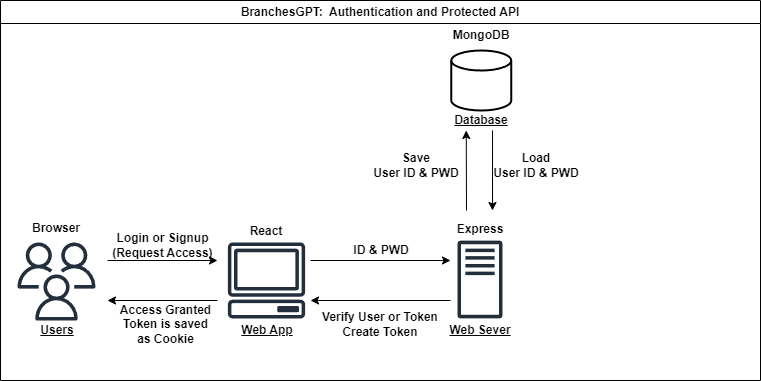

The diagram above was exported from draw.io. Its source (the exported page's mxGraphModel, read from the mxfile embedded in the PNG):
<mxGraphModel dx="1098" dy="854" grid="1" gridSize="10" guides="1" tooltips="1" connect="1" arrows="1" fold="1" page="1" pageScale="1" pageWidth="1169" pageHeight="827" math="0" shadow="0">
  <root>
    <mxCell id="0" />
    <mxCell id="1" parent="0" />
    <mxCell id="WpwVwKByF3UNIcM4Ep1F-1" value="" style="sketch=0;outlineConnect=0;fontColor=#232F3E;gradientColor=none;fillColor=#232F3D;strokeColor=none;dashed=0;verticalLabelPosition=bottom;verticalAlign=top;align=center;html=1;fontSize=12;fontStyle=1;aspect=fixed;pointerEvents=1;shape=mxgraph.aws4.traditional_server;" parent="1" vertex="1">
      <mxGeometry x="677" y="340" width="45" height="78" as="geometry" />
    </mxCell>
    <mxCell id="WpwVwKByF3UNIcM4Ep1F-4" value="" style="sketch=0;outlineConnect=0;fontColor=#232F3E;gradientColor=none;fillColor=#232F3D;strokeColor=none;dashed=0;verticalLabelPosition=bottom;verticalAlign=top;align=center;html=1;fontSize=12;fontStyle=1;aspect=fixed;pointerEvents=1;shape=mxgraph.aws4.client;" parent="1" vertex="1">
      <mxGeometry x="447" y="342" width="78" height="76" as="geometry" />
    </mxCell>
    <mxCell id="WpwVwKByF3UNIcM4Ep1F-5" value="" style="sketch=0;outlineConnect=0;fontColor=#232F3E;gradientColor=none;fillColor=#232F3D;strokeColor=none;dashed=0;verticalLabelPosition=bottom;verticalAlign=top;align=center;html=1;fontSize=12;fontStyle=1;aspect=fixed;pointerEvents=1;shape=mxgraph.aws4.users;" parent="1" vertex="1">
      <mxGeometry x="237" y="342" width="78" height="78" as="geometry" />
    </mxCell>
    <mxCell id="WpwVwKByF3UNIcM4Ep1F-6" value="" style="endArrow=classic;html=1;rounded=0;fontStyle=1" parent="1" edge="1">
      <mxGeometry width="50" height="50" relative="1" as="geometry">
        <mxPoint x="327" y="360" as="sourcePoint" />
        <mxPoint x="437" y="360" as="targetPoint" />
      </mxGeometry>
    </mxCell>
    <mxCell id="WpwVwKByF3UNIcM4Ep1F-7" value="" style="endArrow=classic;html=1;rounded=0;fontStyle=1" parent="1" edge="1">
      <mxGeometry width="50" height="50" relative="1" as="geometry">
        <mxPoint x="437" y="400" as="sourcePoint" />
        <mxPoint x="327" y="400" as="targetPoint" />
      </mxGeometry>
    </mxCell>
    <mxCell id="WpwVwKByF3UNIcM4Ep1F-10" value="" style="endArrow=classic;html=1;rounded=0;fontStyle=1" parent="1" edge="1">
      <mxGeometry width="50" height="50" relative="1" as="geometry">
        <mxPoint x="530" y="360" as="sourcePoint" />
        <mxPoint x="670" y="360" as="targetPoint" />
      </mxGeometry>
    </mxCell>
    <mxCell id="WpwVwKByF3UNIcM4Ep1F-12" value="" style="endArrow=classic;html=1;rounded=0;fontStyle=1" parent="1" edge="1">
      <mxGeometry width="50" height="50" relative="1" as="geometry">
        <mxPoint x="670" y="400" as="sourcePoint" />
        <mxPoint x="530" y="400" as="targetPoint" />
      </mxGeometry>
    </mxCell>
    <mxCell id="WpwVwKByF3UNIcM4Ep1F-16" value="&lt;span&gt;&lt;u&gt;Users&lt;/u&gt;&lt;/span&gt;" style="text;html=1;align=center;verticalAlign=middle;whiteSpace=wrap;rounded=0;fontStyle=1" parent="1" vertex="1">
      <mxGeometry x="237" y="420" width="80" height="20" as="geometry" />
    </mxCell>
    <mxCell id="WpwVwKByF3UNIcM4Ep1F-17" value="&lt;span&gt;&lt;u&gt;Web App&lt;/u&gt;&lt;/span&gt;" style="text;html=1;align=center;verticalAlign=middle;whiteSpace=wrap;rounded=0;fontStyle=1" parent="1" vertex="1">
      <mxGeometry x="447" y="420" width="80" height="20" as="geometry" />
    </mxCell>
    <mxCell id="WpwVwKByF3UNIcM4Ep1F-18" value="&lt;span&gt;&lt;u&gt;Web Sever&lt;/u&gt;&lt;/span&gt;" style="text;html=1;align=center;verticalAlign=middle;whiteSpace=wrap;rounded=0;fontStyle=1" parent="1" vertex="1">
      <mxGeometry x="659.5" y="420" width="80" height="20" as="geometry" />
    </mxCell>
    <mxCell id="WpwVwKByF3UNIcM4Ep1F-19" value="React" style="text;html=1;align=center;verticalAlign=middle;whiteSpace=wrap;rounded=0;fontStyle=1" parent="1" vertex="1">
      <mxGeometry x="446" y="320" width="80" height="22" as="geometry" />
    </mxCell>
    <mxCell id="WpwVwKByF3UNIcM4Ep1F-21" value="Express" style="text;html=1;align=center;verticalAlign=middle;whiteSpace=wrap;rounded=0;fontStyle=1" parent="1" vertex="1">
      <mxGeometry x="665.75" y="316" width="67.5" height="26" as="geometry" />
    </mxCell>
    <mxCell id="WpwVwKByF3UNIcM4Ep1F-22" value="" style="strokeWidth=2;html=1;shape=mxgraph.flowchart.database;whiteSpace=wrap;fontStyle=1" parent="1" vertex="1">
      <mxGeometry x="670.75" y="150" width="60" height="60" as="geometry" />
    </mxCell>
    <mxCell id="WpwVwKByF3UNIcM4Ep1F-23" value="&lt;span&gt;&lt;u&gt;Database&lt;/u&gt;&lt;/span&gt;" style="text;html=1;align=center;verticalAlign=middle;whiteSpace=wrap;rounded=0;fontStyle=1" parent="1" vertex="1">
      <mxGeometry x="670.75" y="210" width="60" height="20" as="geometry" />
    </mxCell>
    <mxCell id="WpwVwKByF3UNIcM4Ep1F-24" value="MongoDB" style="text;html=1;align=center;verticalAlign=middle;whiteSpace=wrap;rounded=0;fontStyle=1" parent="1" vertex="1">
      <mxGeometry x="670.75" y="120" width="60" height="30" as="geometry" />
    </mxCell>
    <mxCell id="WpwVwKByF3UNIcM4Ep1F-27" value="" style="endArrow=classic;html=1;rounded=0;fontStyle=1;entryX=0.25;entryY=1;entryDx=0;entryDy=0;" parent="1" target="WpwVwKByF3UNIcM4Ep1F-23" edge="1">
      <mxGeometry width="50" height="50" relative="1" as="geometry">
        <mxPoint x="686" y="310" as="sourcePoint" />
        <mxPoint x="688" y="260" as="targetPoint" />
      </mxGeometry>
    </mxCell>
    <mxCell id="WpwVwKByF3UNIcM4Ep1F-28" value="" style="endArrow=classic;html=1;rounded=0;fontStyle=1;entryX=0.611;entryY=-0.231;entryDx=0;entryDy=0;entryPerimeter=0;exitX=0.688;exitY=1;exitDx=0;exitDy=0;exitPerimeter=0;" parent="1" source="WpwVwKByF3UNIcM4Ep1F-23" edge="1">
      <mxGeometry width="50" height="50" relative="1" as="geometry">
        <mxPoint x="712" y="270" as="sourcePoint" />
        <mxPoint x="711.9925000000001" y="309.9939999999999" as="targetPoint" />
      </mxGeometry>
    </mxCell>
    <mxCell id="WpwVwKByF3UNIcM4Ep1F-29" value="&lt;div&gt;Save&lt;/div&gt;User ID &amp;amp;&amp;nbsp;&lt;span style=&quot;background-color: initial;&quot;&gt;PWD&lt;/span&gt;" style="text;html=1;align=center;verticalAlign=middle;whiteSpace=wrap;rounded=0;fontStyle=1" parent="1" vertex="1">
      <mxGeometry x="590" y="250" width="92" height="30" as="geometry" />
    </mxCell>
    <mxCell id="WpwVwKByF3UNIcM4Ep1F-30" value="Load&lt;div&gt;User ID &amp;amp; PWD&lt;/div&gt;" style="text;html=1;align=center;verticalAlign=middle;whiteSpace=wrap;rounded=0;fontStyle=1" parent="1" vertex="1">
      <mxGeometry x="712" y="250" width="88" height="30" as="geometry" />
    </mxCell>
    <mxCell id="WpwVwKByF3UNIcM4Ep1F-36" value="BranchesGPT:&amp;nbsp; Authentication and Protected API" style="swimlane;whiteSpace=wrap;html=1;" parent="1" vertex="1">
      <mxGeometry x="220" y="100" width="760" height="380" as="geometry" />
    </mxCell>
    <mxCell id="WpwVwKByF3UNIcM4Ep1F-8" value="Login or Signup&lt;div&gt;(Request Access)&lt;/div&gt;" style="text;html=1;align=center;verticalAlign=middle;whiteSpace=wrap;rounded=0;fontStyle=1" parent="WpwVwKByF3UNIcM4Ep1F-36" vertex="1">
      <mxGeometry x="110.5" y="230" width="103" height="30" as="geometry" />
    </mxCell>
    <mxCell id="Kjvt2RrEgrq2zR1HoUx6-3" value="&lt;b&gt;Browser&lt;/b&gt;" style="text;html=1;align=center;verticalAlign=middle;whiteSpace=wrap;rounded=0;" vertex="1" parent="WpwVwKByF3UNIcM4Ep1F-36">
      <mxGeometry x="26" y="220" width="60" height="16" as="geometry" />
    </mxCell>
    <mxCell id="WpwVwKByF3UNIcM4Ep1F-35" value="Verify User or&amp;nbsp;&lt;span style=&quot;background-color: initial;&quot;&gt;Token&lt;/span&gt;&lt;div&gt;&lt;span style=&quot;background-color: initial;&quot;&gt;Create Token&lt;/span&gt;&lt;/div&gt;" style="text;html=1;align=center;verticalAlign=middle;whiteSpace=wrap;rounded=0;fontStyle=1" parent="WpwVwKByF3UNIcM4Ep1F-36" vertex="1">
      <mxGeometry x="321.25" y="314" width="117.5" height="20" as="geometry" />
    </mxCell>
    <mxCell id="WpwVwKByF3UNIcM4Ep1F-9" value="Access Granted&lt;div&gt;Token is saved as Cookie&lt;/div&gt;" style="text;html=1;align=center;verticalAlign=middle;whiteSpace=wrap;rounded=0;fontStyle=1" parent="WpwVwKByF3UNIcM4Ep1F-36" vertex="1">
      <mxGeometry x="116.5" y="314" width="97" height="20" as="geometry" />
    </mxCell>
    <mxCell id="WpwVwKByF3UNIcM4Ep1F-26" value="&lt;span style=&quot;background-color: initial;&quot;&gt;ID &amp;amp; PWD&lt;/span&gt;" style="text;html=1;align=center;verticalAlign=middle;whiteSpace=wrap;rounded=0;fontStyle=1" parent="WpwVwKByF3UNIcM4Ep1F-36" vertex="1">
      <mxGeometry x="321.25" y="240" width="120" height="20" as="geometry" />
    </mxCell>
  </root>
</mxGraphModel>